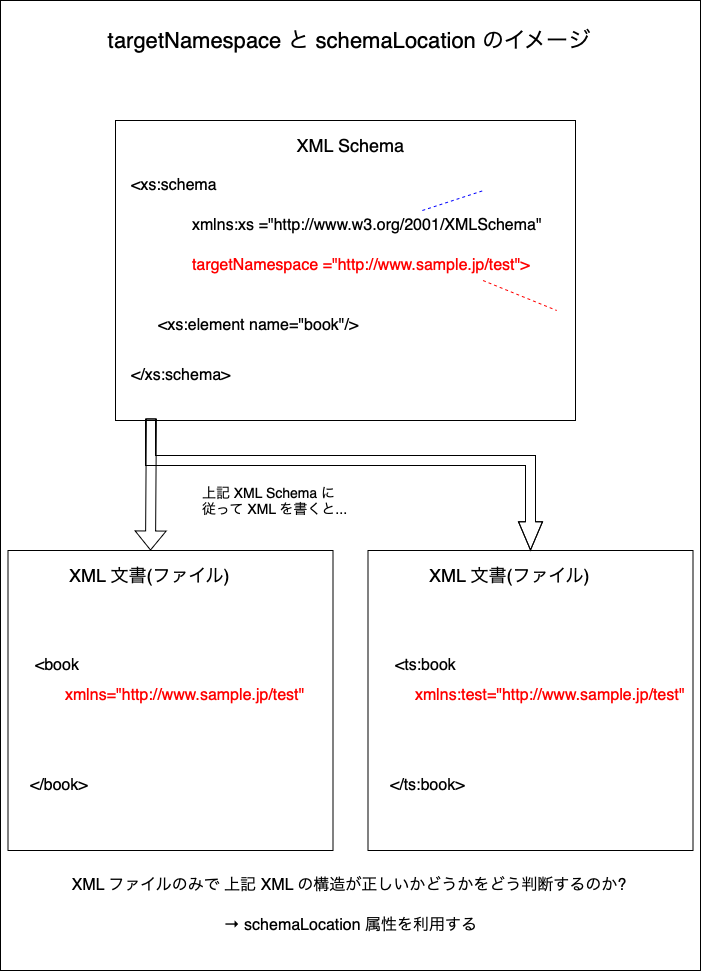

The diagram above was exported from draw.io. Its source (the exported page's mxGraphModel, read from the mxfile embedded in the PNG):
<mxGraphModel dx="330" dy="-454" grid="1" gridSize="10" guides="1" tooltips="1" connect="1" arrows="1" fold="1" page="1" pageScale="1" pageWidth="827" pageHeight="1169" math="0" shadow="0">
  <root>
    <mxCell id="0" />
    <mxCell id="1" parent="0" />
    <mxCell id="rOWTzkm1CTcCz2q7Vmn_-1" value="" style="rounded=0;whiteSpace=wrap;html=1;" parent="1" vertex="1">
      <mxGeometry x="870" y="1300" width="700" height="970" as="geometry" />
    </mxCell>
    <mxCell id="rOWTzkm1CTcCz2q7Vmn_-2" value="targetNamespace と schemaLocation のイメージ" style="text;html=1;align=center;verticalAlign=middle;whiteSpace=wrap;rounded=0;fontSize=22;" parent="1" vertex="1">
      <mxGeometry x="960" y="1320" width="520" height="40" as="geometry" />
    </mxCell>
    <mxCell id="rOWTzkm1CTcCz2q7Vmn_-3" value="" style="rounded=0;whiteSpace=wrap;html=1;" parent="1" vertex="1">
      <mxGeometry x="985.0000000000001" y="1420" width="460" height="300" as="geometry" />
    </mxCell>
    <mxCell id="rOWTzkm1CTcCz2q7Vmn_-4" value="" style="rounded=0;whiteSpace=wrap;html=1;" parent="1" vertex="1">
      <mxGeometry x="877.5" y="1850" width="325" height="300" as="geometry" />
    </mxCell>
    <mxCell id="rOWTzkm1CTcCz2q7Vmn_-5" value="XML Schema" style="text;html=1;align=center;verticalAlign=middle;whiteSpace=wrap;rounded=0;fontSize=18;" parent="1" vertex="1">
      <mxGeometry x="1157.5" y="1430" width="125" height="30" as="geometry" />
    </mxCell>
    <mxCell id="rOWTzkm1CTcCz2q7Vmn_-6" value="XML 文書(ファイル)" style="text;html=1;align=center;verticalAlign=middle;whiteSpace=wrap;rounded=0;fontSize=18;" parent="1" vertex="1">
      <mxGeometry x="932.5" y="1860" width="173.75" height="30" as="geometry" />
    </mxCell>
    <mxCell id="rOWTzkm1CTcCz2q7Vmn_-7" value="&amp;lt;xs:schema" style="text;html=1;align=left;verticalAlign=middle;whiteSpace=wrap;rounded=0;fontSize=16;" parent="1" vertex="1">
      <mxGeometry x="998.75" y="1470" width="95" height="30" as="geometry" />
    </mxCell>
    <mxCell id="rOWTzkm1CTcCz2q7Vmn_-8" value="&amp;lt;/xs:schema&amp;gt;" style="text;html=1;align=left;verticalAlign=middle;whiteSpace=wrap;rounded=0;fontSize=16;" parent="1" vertex="1">
      <mxGeometry x="998.75" y="1660" width="115" height="30" as="geometry" />
    </mxCell>
    <mxCell id="rOWTzkm1CTcCz2q7Vmn_-9" value="xmlns:xs =&quot;http://www.w3.org/2001/XMLSchema&quot;" style="text;html=1;align=left;verticalAlign=middle;whiteSpace=wrap;rounded=0;fontSize=16;fontColor=#000000;" parent="1" vertex="1">
      <mxGeometry x="1060" y="1510" width="360" height="30" as="geometry" />
    </mxCell>
    <mxCell id="rOWTzkm1CTcCz2q7Vmn_-11" value="targetNamespace =&quot;http://www.sample.jp/test&quot;&amp;gt;" style="text;html=1;align=left;verticalAlign=middle;whiteSpace=wrap;rounded=0;fontSize=16;fontColor=#FF0000;" parent="1" vertex="1">
      <mxGeometry x="1060" y="1550" width="390" height="30" as="geometry" />
    </mxCell>
    <mxCell id="rOWTzkm1CTcCz2q7Vmn_-13" value="&amp;lt;xs:element name=&quot;book&quot;/&amp;gt;" style="text;html=1;align=left;verticalAlign=middle;whiteSpace=wrap;rounded=0;fontSize=16;" parent="1" vertex="1">
      <mxGeometry x="1026" y="1610" width="215" height="30" as="geometry" />
    </mxCell>
    <mxCell id="rOWTzkm1CTcCz2q7Vmn_-16" value="&amp;lt;book" style="text;html=1;align=left;verticalAlign=middle;whiteSpace=wrap;rounded=0;fontSize=16;" parent="1" vertex="1">
      <mxGeometry x="902.5" y="1950" width="80" height="30" as="geometry" />
    </mxCell>
    <mxCell id="rOWTzkm1CTcCz2q7Vmn_-18" value="xmlns=&quot;http://www.sample.jp/test&quot;" style="text;html=1;align=left;verticalAlign=middle;whiteSpace=wrap;rounded=0;fontSize=16;fontColor=#FF0000;" parent="1" vertex="1">
      <mxGeometry x="932.5" y="1980" width="247.5" height="30" as="geometry" />
    </mxCell>
    <mxCell id="rOWTzkm1CTcCz2q7Vmn_-19" value="&amp;lt;/book&amp;gt;" style="text;html=1;align=left;verticalAlign=middle;whiteSpace=wrap;rounded=0;fontSize=16;" parent="1" vertex="1">
      <mxGeometry x="897.5" y="2070" width="80" height="30" as="geometry" />
    </mxCell>
    <mxCell id="rOWTzkm1CTcCz2q7Vmn_-20" value="" style="rounded=0;whiteSpace=wrap;html=1;" parent="1" vertex="1">
      <mxGeometry x="1237.5" y="1850" width="325" height="300" as="geometry" />
    </mxCell>
    <mxCell id="rOWTzkm1CTcCz2q7Vmn_-21" value="XML 文書(ファイル)" style="text;html=1;align=center;verticalAlign=middle;whiteSpace=wrap;rounded=0;fontSize=18;" parent="1" vertex="1">
      <mxGeometry x="1292.5" y="1860" width="173.75" height="30" as="geometry" />
    </mxCell>
    <mxCell id="rOWTzkm1CTcCz2q7Vmn_-22" value="&amp;lt;ts:book" style="text;html=1;align=left;verticalAlign=middle;whiteSpace=wrap;rounded=0;fontSize=16;" parent="1" vertex="1">
      <mxGeometry x="1262.5" y="1950" width="80" height="30" as="geometry" />
    </mxCell>
    <mxCell id="rOWTzkm1CTcCz2q7Vmn_-23" value="xmlns:test=&quot;http://www.sample.jp/test&quot;" style="text;html=1;align=left;verticalAlign=middle;whiteSpace=wrap;rounded=0;fontSize=16;fontColor=#FF0000;" parent="1" vertex="1">
      <mxGeometry x="1282.5" y="1980" width="277.5" height="30" as="geometry" />
    </mxCell>
    <mxCell id="rOWTzkm1CTcCz2q7Vmn_-24" value="&amp;lt;/ts:book&amp;gt;" style="text;html=1;align=left;verticalAlign=middle;whiteSpace=wrap;rounded=0;fontSize=16;" parent="1" vertex="1">
      <mxGeometry x="1257.5" y="2070" width="80" height="30" as="geometry" />
    </mxCell>
    <mxCell id="rOWTzkm1CTcCz2q7Vmn_-33" value="" style="shape=flexArrow;endArrow=classic;html=1;rounded=0;exitX=0.078;exitY=0.993;exitDx=0;exitDy=0;exitPerimeter=0;" parent="1" source="rOWTzkm1CTcCz2q7Vmn_-3" edge="1">
      <mxGeometry width="50" height="50" relative="1" as="geometry">
        <mxPoint x="1240" y="1770" as="sourcePoint" />
        <mxPoint x="1020" y="1850" as="targetPoint" />
      </mxGeometry>
    </mxCell>
    <mxCell id="rOWTzkm1CTcCz2q7Vmn_-34" value="" style="shape=flexArrow;endArrow=classic;html=1;rounded=0;entryX=0.5;entryY=0;entryDx=0;entryDy=0;endWidth=13;endSize=9.08;" parent="1" target="rOWTzkm1CTcCz2q7Vmn_-20" edge="1">
      <mxGeometry width="50" height="50" relative="1" as="geometry">
        <mxPoint x="1020" y="1718" as="sourcePoint" />
        <mxPoint x="1030" y="1840" as="targetPoint" />
        <Array as="points">
          <mxPoint x="1020" y="1760" />
          <mxPoint x="1400" y="1760" />
        </Array>
      </mxGeometry>
    </mxCell>
    <mxCell id="rOWTzkm1CTcCz2q7Vmn_-38" value="" style="endArrow=none;dashed=1;html=1;rounded=0;fontColor=#0000FF;entryX=0.25;entryY=1;entryDx=0;entryDy=0;exitX=0.644;exitY=0;exitDx=0;exitDy=0;exitPerimeter=0;strokeColor=#0000FF;" parent="1" source="rOWTzkm1CTcCz2q7Vmn_-9" edge="1">
      <mxGeometry width="50" height="50" relative="1" as="geometry">
        <mxPoint x="1240" y="1650" as="sourcePoint" />
        <mxPoint x="1353.125" y="1490" as="targetPoint" />
      </mxGeometry>
    </mxCell>
    <mxCell id="rOWTzkm1CTcCz2q7Vmn_-39" value="" style="endArrow=none;dashed=1;html=1;rounded=0;fontColor=#0000FF;entryX=0.5;entryY=0;entryDx=0;entryDy=0;exitX=0.75;exitY=1;exitDx=0;exitDy=0;strokeColor=#FF0000;" parent="1" source="rOWTzkm1CTcCz2q7Vmn_-11" edge="1">
      <mxGeometry width="50" height="50" relative="1" as="geometry">
        <mxPoint x="1302" y="1520" as="sourcePoint" />
        <mxPoint x="1426.25" y="1610" as="targetPoint" />
      </mxGeometry>
    </mxCell>
    <mxCell id="rOWTzkm1CTcCz2q7Vmn_-42" value="上記 XML Schema に従って XML を書くと..." style="text;html=1;align=left;verticalAlign=middle;whiteSpace=wrap;rounded=0;fontSize=14;" parent="1" vertex="1">
      <mxGeometry x="1070" y="1780" width="162.5" height="40" as="geometry" />
    </mxCell>
    <mxCell id="ZypGtJdaYdPt9iWNSEFx-1" value="XML ファイルのみで 上記 XML の構造が正しいかどうかをどう判断するのか?" style="text;html=1;align=center;verticalAlign=middle;whiteSpace=wrap;rounded=0;fontSize=16;" vertex="1" parent="1">
      <mxGeometry x="932.5" y="2160" width="572.5" height="50" as="geometry" />
    </mxCell>
    <mxCell id="ZypGtJdaYdPt9iWNSEFx-2" value="→ schemaLocation 属性を利用する" style="text;html=1;align=center;verticalAlign=middle;whiteSpace=wrap;rounded=0;fontSize=16;" vertex="1" parent="1">
      <mxGeometry x="933.75" y="2200" width="572.5" height="50" as="geometry" />
    </mxCell>
  </root>
</mxGraphModel>